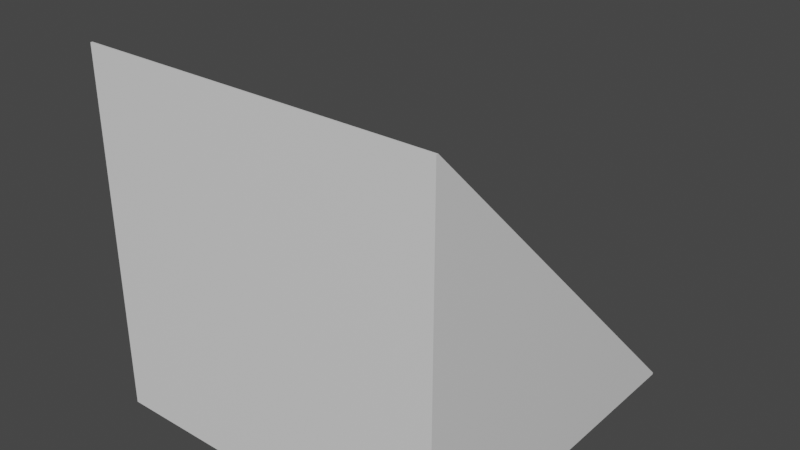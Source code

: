 # Source: CubeRamp.blend  (saved by Blender 2.90.8; exported with 4.5.12 LTS)
import bpy
from mathutils import Matrix  # noqa: F401  (used for matrix-valued properties, if any)

bpy.ops.wm.read_factory_settings(use_empty=True)
scene = bpy.context.scene
scene.name = 'Scene'

# ---- collections
col_collection = bpy.data.collections.new('Collection'); scene.collection.children.link(col_collection)

# ---- materials (node trees are filled in below, after node groups)
mat_material = bpy.data.materials.new('Material')
mat_material.alpha_threshold = 0.0
mat_material.use_transparent_shadow = False
mat_material.line_color = (0.0, 0.0, 0.0, 1.0)

# ---- material node trees
mat_material.use_nodes = True; mat_material.node_tree.nodes.clear()
_N = mat_material.node_tree.nodes; _L = mat_material.node_tree.links
n0 = _N.new('ShaderNodeOutputMaterial'); n0.name = 'Material Output'; n0.location = (300, 300)
n1 = _N.new('ShaderNodeBsdfPrincipled'); n1.name = 'Principled BSDF'; n1.location = (10, 300)
n1.distribution = 'GGX'
n1.subsurface_method = 'BURLEY'
n1.inputs[2].default_value = 0.4
n1.inputs[3].default_value = 1.45
n1.inputs[27].default_value = (0.0, 0.0, 0.0, 1.0)
n1.inputs[28].default_value = 1.0
_L.new(n1.outputs[0], n0.inputs[0])
n0.is_active_output = True

# ---- world
world_world = bpy.data.worlds.new('World'); scene.world = world_world
world_world.use_nodes = True; world_world.node_tree.nodes.clear()
_N = world_world.node_tree.nodes; _L = world_world.node_tree.links
n0 = _N.new('ShaderNodeOutputWorld'); n0.name = 'World Output'; n0.location = (300, 300)
n1 = _N.new('ShaderNodeBackground'); n1.name = 'Background'; n1.location = (10, 300)
n1.inputs[0].default_value = (0.05088, 0.05088, 0.05088, 1.0)
_L.new(n1.outputs[0], n0.inputs[0])
n0.is_active_output = True
world_world.color = (0.05088, 0.05088, 0.05088)
world_world.use_sun_shadow = False
world_world.sun_shadow_jitter_overblur = 0.0

# ---- meshes
me_cube = bpy.data.meshes.new('Cube')
me_cube.from_pydata([(1.0, 1.0, -1.0), (1.0, -1.0, 1.0), (1.0, -1.0, -1.0), (-1.0, 1.0, -1.0), (-1.0, -1.0, 1.0), (-1.0, -1.0, -1.0), (-1.0, -0.9891, 1.0), (1.0, -0.9891, 1.0), (-1.0, 1.0, -0.9891), (1.0, 1.0, -0.9891)], [], [(2, 1, 4, 5), (5, 4, 6, 8, 3), (3, 0, 2, 5), (0, 9, 7, 1, 2), (3, 8, 9, 0), (7, 6, 4, 1), (8, 6, 7, 9)])
_uv = me_cube.uv_layers.new(name='UVMap')
_uv.uv.foreach_set('vector', [0.375, 0.75, 0.625, 0.75, 0.625, 1.0, 0.375, 1.0, 0.375, 0.0, 0.625, 0.0, 0.625, 0.001358, 0.3764, 0.25, 0.375, 0.25, 0.125, 0.5, 0.375, 0.5, 0.375, 0.75, 0.125, 0.75, 0.375, 0.5, 0.3764, 0.5, 0.625, 0.7486, 0.625, 0.75, 0.375, 0.75, 0.375, 0.25, 0.3764, 0.25, 0.3764, 0.5, 0.375, 0.5, 0.625, 0.7486, 0.875, 0.7486, 0.875, 0.75, 0.625, 0.75, 0.1875, 0.5375, 0.1875, 0.7133, 0.3125, 0.7133, 0.3125, 0.5375])
me_cube.materials.append(mat_material)
me_cube.use_remesh_preserve_volume = False
me_cube.use_remesh_preserve_attributes = False
me_cube.use_mirror_vertex_groups = False
me_cube.update()

# ---- objects
ob_cube = bpy.data.objects.new('Cube', me_cube)

# ---- transforms, parenting, visibility, modifiers, constraints
ob_cube.location = (0.0, 0.0, 0.0)
ob_cube.lock_rotations_4d = False
ob_cube.empty_display_type = 'ARROWS'
ob_cube.lineart.crease_threshold = 0.0

# ---- collection membership
col_collection.objects.link(ob_cube)

# ---- scene / render settings (as saved in the file)
scene.frame_start = 1; scene.frame_end = 250; scene.frame_set(1)
scene.render.engine = 'BLENDER_EEVEE_NEXT'
scene.cycles.use_denoising = False
scene.cycles.samples = 128
scene.cycles.sampling_pattern = 'TABULATED_SOBOL'
scene.cycles.use_adaptive_sampling = False
scene.cycles.use_light_tree = False
scene.view_settings.view_transform = 'Filmic'
bpy.context.view_layer.update()

# ---- added for rendering (the .blend has no active camera and no usable light): camera, sun
cam_auto = bpy.data.cameras.new('AutoCamera')
cam_auto.lens = 50.0
cam_auto.sensor_width = 36.0
cam_auto.clip_end = 1000.0
ob_auto_camera = bpy.data.objects.new('AutoCamera', cam_auto)
scene.collection.objects.link(ob_auto_camera)
ob_auto_camera.location = (3.20507, -3.84609, 2.56406)
ob_auto_camera.rotation_euler = (1.09748, -7.21219e-08, 0.694738)
scene.camera = ob_auto_camera
light_auto_sun = bpy.data.lights.new('AutoSun', 'SUN')
light_auto_sun.energy = 3.0
light_auto_sun.angle = 0.0523599
ob_auto_sun = bpy.data.objects.new('AutoSun', light_auto_sun)
scene.collection.objects.link(ob_auto_sun)
ob_auto_sun.rotation_euler = (0.872665, 0.174533, 0.523599)
bpy.context.view_layer.update()
